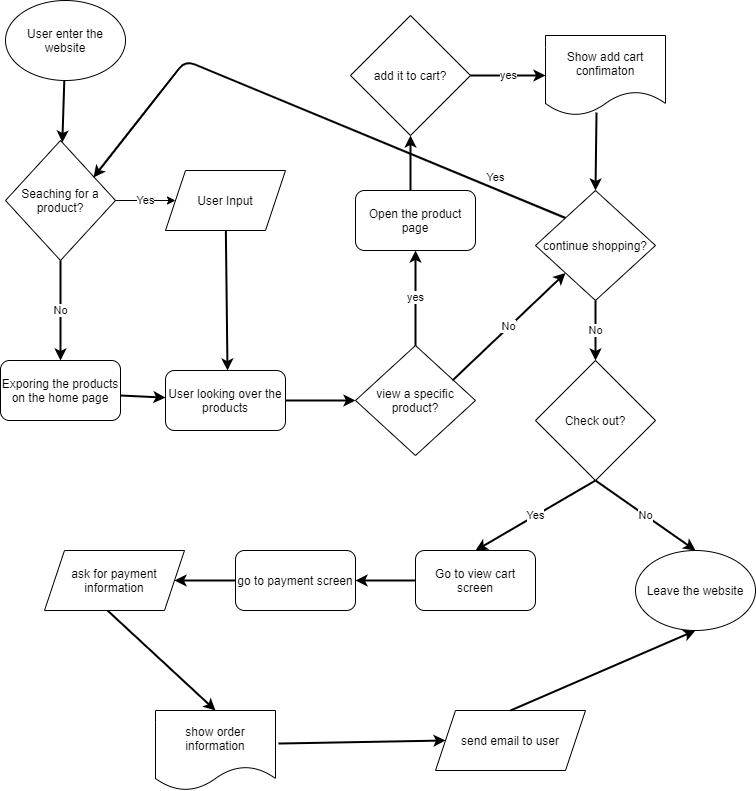

The diagram above was exported from draw.io. Its source (the exported page's mxGraphModel, read from the mxfile embedded in the PNG):
<mxGraphModel dx="1119" dy="697" grid="1" gridSize="10" guides="1" tooltips="1" connect="1" arrows="1" fold="1" page="1" pageScale="1" pageWidth="850" pageHeight="1100" math="0" shadow="0">
  <root>
    <mxCell id="0" />
    <mxCell id="1" parent="0" />
    <mxCell id="2" value="User enter the website&lt;br&gt;" style="ellipse;whiteSpace=wrap;html=1;fontStyle=0" parent="1" vertex="1">
      <mxGeometry x="20" y="20" width="120" height="80" as="geometry" />
    </mxCell>
    <mxCell id="3" value="Seaching for a product?" style="rhombus;whiteSpace=wrap;html=1;" parent="1" vertex="1">
      <mxGeometry x="20" y="160" width="110" height="120" as="geometry" />
    </mxCell>
    <mxCell id="6" value="&lt;br&gt;" style="endArrow=classic;html=1;strokeWidth=2;" parent="1" source="2" target="3" edge="1">
      <mxGeometry width="50" height="50" relative="1" as="geometry">
        <mxPoint x="270" y="350" as="sourcePoint" />
        <mxPoint x="320" y="300" as="targetPoint" />
      </mxGeometry>
    </mxCell>
    <mxCell id="7" value="No" style="endArrow=classic;html=1;entryX=0.5;entryY=0;entryDx=0;entryDy=0;strokeWidth=2;" parent="1" source="3" target="15" edge="1">
      <mxGeometry width="50" height="50" relative="1" as="geometry">
        <mxPoint x="270" y="340" as="sourcePoint" />
        <mxPoint x="75" y="350" as="targetPoint" />
      </mxGeometry>
    </mxCell>
    <mxCell id="8" value="User Input" style="shape=parallelogram;perimeter=parallelogramPerimeter;whiteSpace=wrap;html=1;fixedSize=1;" parent="1" vertex="1">
      <mxGeometry x="180" y="190" width="120" height="60" as="geometry" />
    </mxCell>
    <mxCell id="9" value="Yes" style="endArrow=classic;html=1;" parent="1" source="3" target="8" edge="1">
      <mxGeometry width="50" height="50" relative="1" as="geometry">
        <mxPoint x="270" y="340" as="sourcePoint" />
        <mxPoint x="320" y="290" as="targetPoint" />
      </mxGeometry>
    </mxCell>
    <mxCell id="10" value="User looking over the products" style="rounded=1;whiteSpace=wrap;html=1;" parent="1" vertex="1">
      <mxGeometry x="180" y="390" width="120" height="60" as="geometry" />
    </mxCell>
    <mxCell id="11" value="" style="endArrow=classic;html=1;exitX=1;exitY=0.5;exitDx=0;exitDy=0;strokeWidth=2;" parent="1" target="10" edge="1">
      <mxGeometry width="50" height="50" relative="1" as="geometry">
        <mxPoint x="135" y="415" as="sourcePoint" />
        <mxPoint x="320" y="280" as="targetPoint" />
      </mxGeometry>
    </mxCell>
    <mxCell id="13" value="" style="endArrow=classic;html=1;strokeWidth=2;" parent="1" source="8" edge="1">
      <mxGeometry width="50" height="50" relative="1" as="geometry">
        <mxPoint x="270" y="330" as="sourcePoint" />
        <mxPoint x="242" y="390" as="targetPoint" />
      </mxGeometry>
    </mxCell>
    <mxCell id="15" value="Exporing the products on the home page" style="rounded=1;whiteSpace=wrap;html=1;" parent="1" vertex="1">
      <mxGeometry x="15" y="380" width="120" height="60" as="geometry" />
    </mxCell>
    <mxCell id="16" value="view a specific product?" style="rhombus;whiteSpace=wrap;html=1;" parent="1" vertex="1">
      <mxGeometry x="370" y="365" width="120" height="110" as="geometry" />
    </mxCell>
    <mxCell id="17" value="" style="endArrow=classic;html=1;strokeWidth=2;" parent="1" source="10" target="16" edge="1">
      <mxGeometry width="50" height="50" relative="1" as="geometry">
        <mxPoint x="540" y="330" as="sourcePoint" />
        <mxPoint x="590" y="280" as="targetPoint" />
      </mxGeometry>
    </mxCell>
    <mxCell id="18" value="add it to cart?" style="rhombus;whiteSpace=wrap;html=1;" parent="1" vertex="1">
      <mxGeometry x="365" y="35" width="120" height="120" as="geometry" />
    </mxCell>
    <mxCell id="19" value="yes" style="endArrow=classic;html=1;exitX=0.5;exitY=0;exitDx=0;exitDy=0;strokeWidth=2;" parent="1" source="16" edge="1">
      <mxGeometry width="50" height="50" relative="1" as="geometry">
        <mxPoint x="470" y="330" as="sourcePoint" />
        <mxPoint x="430" y="270" as="targetPoint" />
      </mxGeometry>
    </mxCell>
    <mxCell id="21" value="continue shopping?" style="rhombus;whiteSpace=wrap;html=1;" parent="1" vertex="1">
      <mxGeometry x="550" y="210" width="120" height="110" as="geometry" />
    </mxCell>
    <mxCell id="22" value="No" style="endArrow=classic;html=1;entryX=0;entryY=1;entryDx=0;entryDy=0;exitX=0.808;exitY=0.318;exitDx=0;exitDy=0;exitPerimeter=0;strokeWidth=2;" parent="1" source="16" target="21" edge="1">
      <mxGeometry width="50" height="50" relative="1" as="geometry">
        <mxPoint x="470" y="330" as="sourcePoint" />
        <mxPoint x="520" y="280" as="targetPoint" />
      </mxGeometry>
    </mxCell>
    <mxCell id="23" value="yes" style="endArrow=classic;html=1;entryX=0;entryY=0.5;entryDx=0;entryDy=0;strokeWidth=2;" parent="1" source="18" edge="1">
      <mxGeometry width="50" height="50" relative="1" as="geometry">
        <mxPoint x="470" y="330" as="sourcePoint" />
        <mxPoint x="560" y="95" as="targetPoint" />
      </mxGeometry>
    </mxCell>
    <mxCell id="24" value="Open the product page" style="rounded=1;whiteSpace=wrap;html=1;" parent="1" vertex="1">
      <mxGeometry x="370" y="210" width="120" height="60" as="geometry" />
    </mxCell>
    <mxCell id="25" value="" style="endArrow=classic;html=1;entryX=0.5;entryY=1;entryDx=0;entryDy=0;strokeWidth=2;" parent="1" target="18" edge="1">
      <mxGeometry width="50" height="50" relative="1" as="geometry">
        <mxPoint x="425" y="210" as="sourcePoint" />
        <mxPoint x="520" y="280" as="targetPoint" />
      </mxGeometry>
    </mxCell>
    <mxCell id="26" value="" style="endArrow=classic;html=1;entryX=0.5;entryY=0;entryDx=0;entryDy=0;exitX=0.425;exitY=0.963;exitDx=0;exitDy=0;exitPerimeter=0;strokeWidth=2;" parent="1" source="49" target="21" edge="1">
      <mxGeometry width="50" height="50" relative="1" as="geometry">
        <mxPoint x="770" y="180" as="sourcePoint" />
        <mxPoint x="520" y="280" as="targetPoint" />
      </mxGeometry>
    </mxCell>
    <mxCell id="27" value="Yes" style="endArrow=classic;html=1;exitX=0;exitY=0;exitDx=0;exitDy=0;entryX=0.8;entryY=0.308;entryDx=0;entryDy=0;entryPerimeter=0;strokeWidth=2;" parent="1" source="21" target="3" edge="1">
      <mxGeometry x="-0.7137" y="-11" width="50" height="50" relative="1" as="geometry">
        <mxPoint x="470" y="330" as="sourcePoint" />
        <mxPoint x="520" y="280" as="targetPoint" />
        <Array as="points">
          <mxPoint x="200" y="80" />
        </Array>
        <mxPoint as="offset" />
      </mxGeometry>
    </mxCell>
    <mxCell id="28" value="Check out?" style="rhombus;whiteSpace=wrap;html=1;" parent="1" vertex="1">
      <mxGeometry x="550" y="380" width="120" height="120" as="geometry" />
    </mxCell>
    <mxCell id="29" value="No" style="endArrow=classic;html=1;exitX=0.5;exitY=1;exitDx=0;exitDy=0;entryX=0.5;entryY=0;entryDx=0;entryDy=0;strokeWidth=2;" parent="1" source="21" target="28" edge="1">
      <mxGeometry width="50" height="50" relative="1" as="geometry">
        <mxPoint x="470" y="330" as="sourcePoint" />
        <mxPoint x="520" y="280" as="targetPoint" />
      </mxGeometry>
    </mxCell>
    <mxCell id="30" value="Go to view cart screen" style="rounded=1;whiteSpace=wrap;html=1;" parent="1" vertex="1">
      <mxGeometry x="430" y="570" width="120" height="60" as="geometry" />
    </mxCell>
    <mxCell id="31" value="Yes" style="endArrow=classic;html=1;exitX=0.5;exitY=1;exitDx=0;exitDy=0;entryX=0.5;entryY=0;entryDx=0;entryDy=0;strokeWidth=2;" parent="1" source="28" target="30" edge="1">
      <mxGeometry width="50" height="50" relative="1" as="geometry">
        <mxPoint x="470" y="520" as="sourcePoint" />
        <mxPoint x="520" y="470" as="targetPoint" />
      </mxGeometry>
    </mxCell>
    <mxCell id="33" value="No" style="endArrow=classic;html=1;entryX=0.5;entryY=0;entryDx=0;entryDy=0;strokeWidth=2;" parent="1" target="46" edge="1">
      <mxGeometry width="50" height="50" relative="1" as="geometry">
        <mxPoint x="610" y="500" as="sourcePoint" />
        <mxPoint x="720" y="580" as="targetPoint" />
      </mxGeometry>
    </mxCell>
    <mxCell id="34" value="" style="endArrow=classic;html=1;exitX=0;exitY=0.5;exitDx=0;exitDy=0;strokeWidth=2;" parent="1" source="30" target="35" edge="1">
      <mxGeometry width="50" height="50" relative="1" as="geometry">
        <mxPoint x="470" y="520" as="sourcePoint" />
        <mxPoint x="520" y="470" as="targetPoint" />
      </mxGeometry>
    </mxCell>
    <mxCell id="35" value="go to payment screen" style="rounded=1;whiteSpace=wrap;html=1;" parent="1" vertex="1">
      <mxGeometry x="250" y="570" width="120" height="60" as="geometry" />
    </mxCell>
    <mxCell id="36" value="ask for payment information" style="shape=parallelogram;perimeter=parallelogramPerimeter;whiteSpace=wrap;html=1;fixedSize=1;" parent="1" vertex="1">
      <mxGeometry x="59" y="570" width="140" height="60" as="geometry" />
    </mxCell>
    <mxCell id="37" value="" style="endArrow=classic;html=1;exitX=0;exitY=0.5;exitDx=0;exitDy=0;entryX=1;entryY=0.5;entryDx=0;entryDy=0;strokeWidth=2;" parent="1" source="35" target="36" edge="1">
      <mxGeometry width="50" height="50" relative="1" as="geometry">
        <mxPoint x="470" y="420" as="sourcePoint" />
        <mxPoint x="520" y="370" as="targetPoint" />
      </mxGeometry>
    </mxCell>
    <mxCell id="41" value="send email to user" style="shape=parallelogram;perimeter=parallelogramPerimeter;whiteSpace=wrap;html=1;fixedSize=1;" parent="1" vertex="1">
      <mxGeometry x="450" y="730" width="150" height="60" as="geometry" />
    </mxCell>
    <mxCell id="43" value="" style="endArrow=classic;html=1;exitX=0.45;exitY=1;exitDx=0;exitDy=0;exitPerimeter=0;entryX=0.5;entryY=0;entryDx=0;entryDy=0;strokeWidth=2;" parent="1" source="36" target="47" edge="1">
      <mxGeometry width="50" height="50" relative="1" as="geometry">
        <mxPoint x="140" y="760" as="sourcePoint" />
        <mxPoint x="190" y="710" as="targetPoint" />
      </mxGeometry>
    </mxCell>
    <mxCell id="44" value="" style="endArrow=classic;html=1;exitX=0.5;exitY=0;exitDx=0;exitDy=0;entryX=0.5;entryY=1;entryDx=0;entryDy=0;strokeWidth=2;" parent="1" source="41" target="46" edge="1">
      <mxGeometry width="50" height="50" relative="1" as="geometry">
        <mxPoint x="590" y="770" as="sourcePoint" />
        <mxPoint x="720" y="640" as="targetPoint" />
      </mxGeometry>
    </mxCell>
    <mxCell id="46" value="Leave the website" style="ellipse;whiteSpace=wrap;html=1;" parent="1" vertex="1">
      <mxGeometry x="650" y="570" width="120" height="80" as="geometry" />
    </mxCell>
    <mxCell id="47" value="show order information" style="shape=document;whiteSpace=wrap;html=1;boundedLbl=1;" parent="1" vertex="1">
      <mxGeometry x="170" y="730" width="120" height="80" as="geometry" />
    </mxCell>
    <mxCell id="48" value="" style="endArrow=classic;html=1;exitX=1.025;exitY=0.413;exitDx=0;exitDy=0;exitPerimeter=0;entryX=0;entryY=0.5;entryDx=0;entryDy=0;strokeWidth=2;" parent="1" source="47" target="41" edge="1">
      <mxGeometry width="50" height="50" relative="1" as="geometry">
        <mxPoint x="360" y="500" as="sourcePoint" />
        <mxPoint x="420" y="790" as="targetPoint" />
      </mxGeometry>
    </mxCell>
    <mxCell id="49" value="Show add cart confimaton" style="shape=document;whiteSpace=wrap;html=1;boundedLbl=1;" parent="1" vertex="1">
      <mxGeometry x="560" y="55" width="120" height="80" as="geometry" />
    </mxCell>
  </root>
</mxGraphModel>